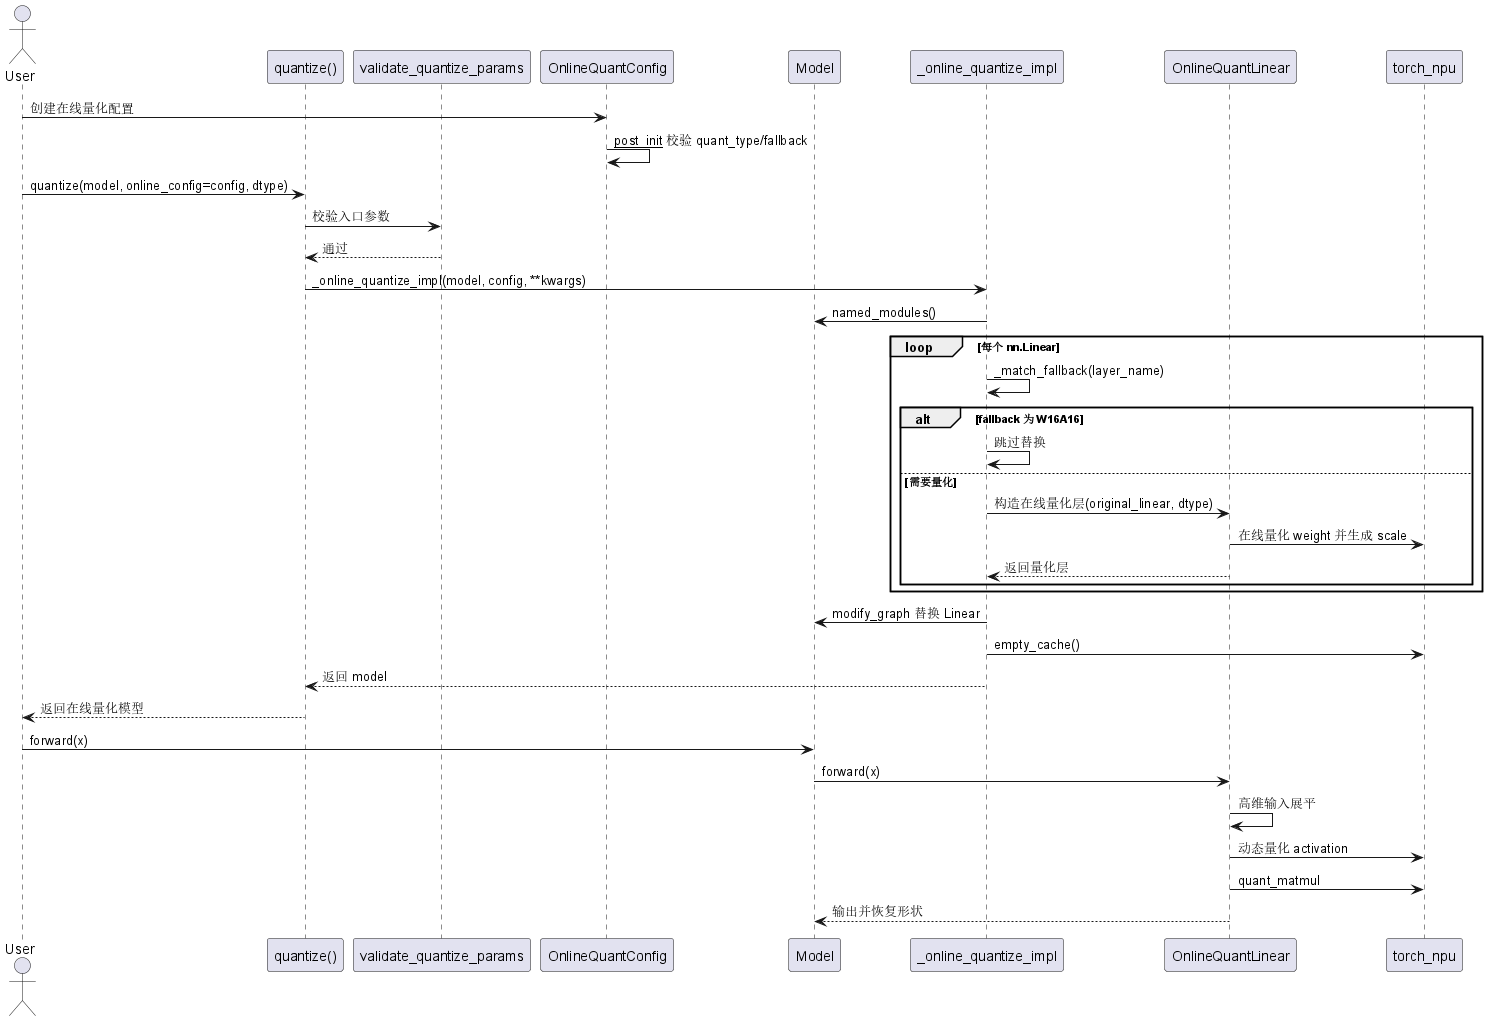

The diagram above was rendered by PlantUML. Its source (embedded in the PNG):
@startuml
actor User
participant "quantize()" as Quantize
participant "validate_quantize_params" as Validator
participant "OnlineQuantConfig" as Config
participant "Model" as Model
participant "_online_quantize_impl" as Impl
participant "OnlineQuantLinear" as QLinear
participant "torch_npu" as NPU

User -> Config: 创建在线量化配置
Config -> Config: __post_init__ 校验 quant_type/fallback
User -> Quantize: quantize(model, online_config=config, dtype)
Quantize -> Validator: 校验入口参数
Validator --> Quantize: 通过
Quantize -> Impl: _online_quantize_impl(model, config, **kwargs)
Impl -> Model: named_modules()
loop 每个 nn.Linear
  Impl -> Impl: _match_fallback(layer_name)
  alt fallback 为 W16A16
    Impl -> Impl: 跳过替换
  else 需要量化
    Impl -> QLinear: 构造在线量化层(original_linear, dtype)
    QLinear -> NPU: 在线量化 weight 并生成 scale
    QLinear --> Impl: 返回量化层
  end
end
Impl -> Model: modify_graph 替换 Linear
Impl -> NPU: empty_cache()
Impl --> Quantize: 返回 model
Quantize --> User: 返回在线量化模型

User -> Model: forward(x)
Model -> QLinear: forward(x)
QLinear -> QLinear: 高维输入展平
QLinear -> NPU: 动态量化 activation
QLinear -> NPU: quant_matmul
QLinear --> Model: 输出并恢复形状
@enduml